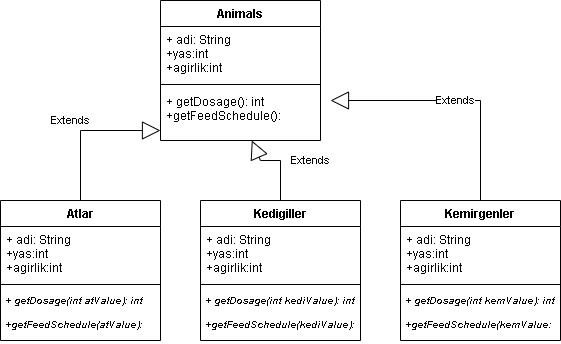

The diagram above was exported from draw.io. Its source (the exported page's mxGraphModel, read from the mxfile embedded in the PNG):
<mxGraphModel dx="900" dy="380" grid="1" gridSize="10" guides="1" tooltips="1" connect="1" arrows="1" fold="1" page="1" pageScale="1" pageWidth="1169" pageHeight="1654" math="0" shadow="0">
  <root>
    <mxCell id="0" />
    <mxCell id="1" parent="0" />
    <mxCell id="2" value="Animals" style="swimlane;fontStyle=1;align=center;verticalAlign=top;childLayout=stackLayout;horizontal=1;startSize=26;horizontalStack=0;resizeParent=1;resizeParentMax=0;resizeLast=0;collapsible=1;marginBottom=0;" vertex="1" parent="1">
      <mxGeometry x="400" y="120" width="160" height="140" as="geometry" />
    </mxCell>
    <mxCell id="3" value="+ adi: String&#10;+yas:int&#10;+agirlik:int" style="text;strokeColor=none;fillColor=none;align=left;verticalAlign=top;spacingLeft=4;spacingRight=4;overflow=hidden;rotatable=0;points=[[0,0.5],[1,0.5]];portConstraint=eastwest;" vertex="1" parent="2">
      <mxGeometry y="26" width="160" height="54" as="geometry" />
    </mxCell>
    <mxCell id="4" value="" style="line;strokeWidth=1;fillColor=none;align=left;verticalAlign=middle;spacingTop=-1;spacingLeft=3;spacingRight=3;rotatable=0;labelPosition=right;points=[];portConstraint=eastwest;strokeColor=inherit;" vertex="1" parent="2">
      <mxGeometry y="80" width="160" height="8" as="geometry" />
    </mxCell>
    <mxCell id="5" value="+ getDosage(): int&#10;+getFeedSchedule(): " style="text;strokeColor=none;fillColor=none;align=left;verticalAlign=top;spacingLeft=4;spacingRight=4;overflow=hidden;rotatable=0;points=[[0,0.5],[1,0.5]];portConstraint=eastwest;" vertex="1" parent="2">
      <mxGeometry y="88" width="160" height="52" as="geometry" />
    </mxCell>
    <mxCell id="9" value="Atlar" style="swimlane;fontStyle=1;align=center;verticalAlign=top;childLayout=stackLayout;horizontal=1;startSize=26;horizontalStack=0;resizeParent=1;resizeParentMax=0;resizeLast=0;collapsible=1;marginBottom=0;" vertex="1" parent="1">
      <mxGeometry x="240" y="320" width="160" height="140" as="geometry" />
    </mxCell>
    <mxCell id="10" value="+ adi: String&#10;+yas:int&#10;+agirlik:int" style="text;strokeColor=none;fillColor=none;align=left;verticalAlign=top;spacingLeft=4;spacingRight=4;overflow=hidden;rotatable=0;points=[[0,0.5],[1,0.5]];portConstraint=eastwest;" vertex="1" parent="9">
      <mxGeometry y="26" width="160" height="54" as="geometry" />
    </mxCell>
    <mxCell id="11" value="" style="line;strokeWidth=1;fillColor=none;align=left;verticalAlign=middle;spacingTop=-1;spacingLeft=3;spacingRight=3;rotatable=0;labelPosition=right;points=[];portConstraint=eastwest;strokeColor=inherit;" vertex="1" parent="9">
      <mxGeometry y="80" width="160" height="8" as="geometry" />
    </mxCell>
    <mxCell id="12" value="+ getDosage(int atValue): int&#10;&#10;+getFeedSchedule(atValue): " style="text;strokeColor=none;fillColor=none;align=left;verticalAlign=top;spacingLeft=4;spacingRight=4;overflow=hidden;rotatable=0;points=[[0,0.5],[1,0.5]];portConstraint=eastwest;fontSize=10;fontStyle=3" vertex="1" parent="9">
      <mxGeometry y="88" width="160" height="52" as="geometry" />
    </mxCell>
    <mxCell id="13" value="Kedigiller" style="swimlane;fontStyle=1;align=center;verticalAlign=top;childLayout=stackLayout;horizontal=1;startSize=26;horizontalStack=0;resizeParent=1;resizeParentMax=0;resizeLast=0;collapsible=1;marginBottom=0;" vertex="1" parent="1">
      <mxGeometry x="440" y="320" width="160" height="140" as="geometry" />
    </mxCell>
    <mxCell id="14" value="+ adi: String&#10;+yas:int&#10;+agirlik:int" style="text;strokeColor=none;fillColor=none;align=left;verticalAlign=top;spacingLeft=4;spacingRight=4;overflow=hidden;rotatable=0;points=[[0,0.5],[1,0.5]];portConstraint=eastwest;" vertex="1" parent="13">
      <mxGeometry y="26" width="160" height="54" as="geometry" />
    </mxCell>
    <mxCell id="15" value="" style="line;strokeWidth=1;fillColor=none;align=left;verticalAlign=middle;spacingTop=-1;spacingLeft=3;spacingRight=3;rotatable=0;labelPosition=right;points=[];portConstraint=eastwest;strokeColor=inherit;" vertex="1" parent="13">
      <mxGeometry y="80" width="160" height="8" as="geometry" />
    </mxCell>
    <mxCell id="16" value="+ getDosage(int kediValue): int&#10;&#10;+getFeedSchedule(kediValue): " style="text;strokeColor=none;fillColor=none;align=left;verticalAlign=top;spacingLeft=4;spacingRight=4;overflow=hidden;rotatable=0;points=[[0,0.5],[1,0.5]];portConstraint=eastwest;fontSize=10;fontStyle=3" vertex="1" parent="13">
      <mxGeometry y="88" width="160" height="52" as="geometry" />
    </mxCell>
    <mxCell id="17" value="Kemirgenler" style="swimlane;fontStyle=1;align=center;verticalAlign=top;childLayout=stackLayout;horizontal=1;startSize=26;horizontalStack=0;resizeParent=1;resizeParentMax=0;resizeLast=0;collapsible=1;marginBottom=0;" vertex="1" parent="1">
      <mxGeometry x="640" y="320" width="160" height="140" as="geometry" />
    </mxCell>
    <mxCell id="18" value="+ adi: String&#10;+yas:int&#10;+agirlik:int" style="text;strokeColor=none;fillColor=none;align=left;verticalAlign=top;spacingLeft=4;spacingRight=4;overflow=hidden;rotatable=0;points=[[0,0.5],[1,0.5]];portConstraint=eastwest;" vertex="1" parent="17">
      <mxGeometry y="26" width="160" height="54" as="geometry" />
    </mxCell>
    <mxCell id="19" value="" style="line;strokeWidth=1;fillColor=none;align=left;verticalAlign=middle;spacingTop=-1;spacingLeft=3;spacingRight=3;rotatable=0;labelPosition=right;points=[];portConstraint=eastwest;strokeColor=inherit;" vertex="1" parent="17">
      <mxGeometry y="80" width="160" height="8" as="geometry" />
    </mxCell>
    <mxCell id="20" value="+ getDosage(int kemValue): int&#10;&#10;+getFeedSchedule(kemValue: " style="text;strokeColor=none;fillColor=none;align=left;verticalAlign=top;spacingLeft=4;spacingRight=4;overflow=hidden;rotatable=0;points=[[0,0.5],[1,0.5]];portConstraint=eastwest;fontStyle=3;fontSize=10;" vertex="1" parent="17">
      <mxGeometry y="88" width="160" height="52" as="geometry" />
    </mxCell>
    <mxCell id="28" value="Extends" style="endArrow=block;endSize=16;endFill=0;html=1;rounded=0;" edge="1" parent="1" source="9" target="5">
      <mxGeometry x="-0.0667" y="14" width="160" relative="1" as="geometry">
        <mxPoint x="270" y="300" as="sourcePoint" />
        <mxPoint x="430" y="300" as="targetPoint" />
        <Array as="points">
          <mxPoint x="320" y="250" />
          <mxPoint x="400" y="250" />
        </Array>
        <mxPoint x="-10" y="4" as="offset" />
      </mxGeometry>
    </mxCell>
    <mxCell id="29" value="Extends" style="endArrow=block;endSize=16;endFill=0;html=1;rounded=0;exitX=0.5;exitY=0;exitDx=0;exitDy=0;" edge="1" parent="1" source="13" target="5">
      <mxGeometry x="-0.0221" y="-30" width="160" relative="1" as="geometry">
        <mxPoint x="530" y="270" as="sourcePoint" />
        <mxPoint x="690" y="270" as="targetPoint" />
        <Array as="points">
          <mxPoint x="520" y="280" />
          <mxPoint x="500" y="280" />
        </Array>
        <mxPoint x="30" y="30" as="offset" />
      </mxGeometry>
    </mxCell>
    <mxCell id="27" value="Extends" style="endArrow=block;endSize=16;endFill=0;html=1;rounded=0;exitX=0.5;exitY=0;exitDx=0;exitDy=0;" edge="1" parent="1" source="17">
      <mxGeometry width="160" relative="1" as="geometry">
        <mxPoint x="810" y="240" as="sourcePoint" />
        <mxPoint x="570" y="220" as="targetPoint" />
        <Array as="points">
          <mxPoint x="720" y="220" />
        </Array>
      </mxGeometry>
    </mxCell>
  </root>
</mxGraphModel>